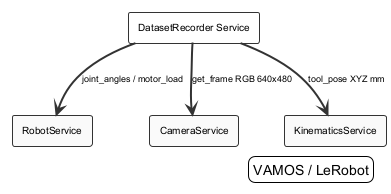

The diagram above was rendered by PlantUML. Its source (embedded in the PNG):
@startuml dataset_recorder_diagram
!theme plain
skinparam backgroundColor #FFFFFF
skinparam componentStyle rectangle
skinparam shadowing false
skinparam defaultFontName Arial
skinparam defaultFontSize 9
skinparam rectangleBorderColor #333333
skinparam rectangleFontColor #000000
skinparam rectangleFontSize 10
skinparam arrowColor #333333
skinparam arrowThickness 2
skinparam packageBorderColor #333333
skinparam packageFontColor #333333
rectangle "DatasetRecorder Service" as MAIN #FFFFFF
rectangle "RobotService" as RobotService_0 #FAFAFA
MAIN --> RobotService_0 : "joint_angles / motor_load"
rectangle "CameraService" as CameraService_1 #FAFAFA
MAIN --> CameraService_1 : "get_frame RGB 640x480"
rectangle "KinematicsService" as KinematicsService_2 #FAFAFA
MAIN --> KinematicsService_2 : "tool_pose XYZ mm"
legend right
  VAMOS / LeRobot
end legend
@enduml